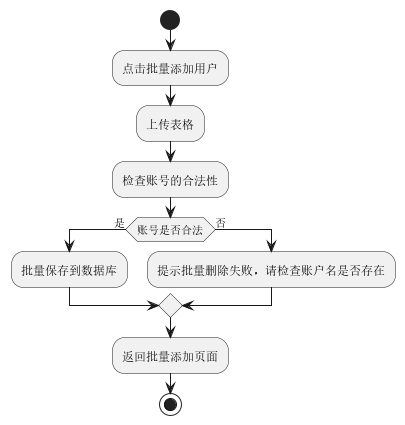

The diagram above was rendered by PlantUML. Its source (embedded in the PNG):
@startuml
'https://plantuml.com/activity-diagram-beta
/'点击批量添加用户，上传表格，检查账号的合法性，若存在不合法的用户则提示批量删除失败，请检查账户名是否存在，若合法，则批量保存到数据库'/
start
:点击批量添加用户;
:上传表格;
:检查账号的合法性;
if (账号是否合法) then (是)
  :批量保存到数据库;
else (否)
  :提示批量删除失败，请检查账户名是否存在;
endif
:返回批量添加页面;
stop

@enduml